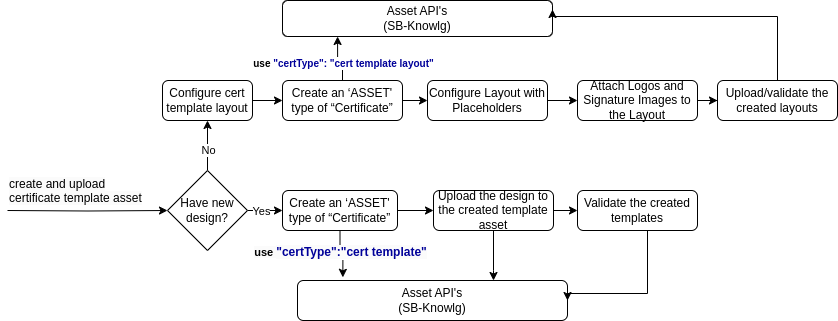

The diagram above was exported from draw.io. Its source (the exported page's mxGraphModel, read from the mxfile embedded in the PNG):
<mxGraphModel dx="1978" dy="1010" grid="1" gridSize="10" guides="1" tooltips="1" connect="1" arrows="1" fold="1" page="1" pageScale="1" pageWidth="1169" pageHeight="827" math="0" shadow="0">
  <root>
    <mxCell id="0" />
    <mxCell id="1" parent="0" />
    <mxCell id="Z1_IPeLRhqarXn_OKfl1-1" value="" style="edgeStyle=orthogonalEdgeStyle;rounded=0;orthogonalLoop=1;jettySize=auto;html=1;" edge="1" parent="1" target="Z1_IPeLRhqarXn_OKfl1-6">
      <mxGeometry relative="1" as="geometry">
        <mxPoint x="70" y="370" as="sourcePoint" />
      </mxGeometry>
    </mxCell>
    <mxCell id="Z1_IPeLRhqarXn_OKfl1-2" style="edgeStyle=orthogonalEdgeStyle;rounded=0;orthogonalLoop=1;jettySize=auto;html=1;entryX=0.5;entryY=1;entryDx=0;entryDy=0;" edge="1" parent="1" source="Z1_IPeLRhqarXn_OKfl1-6" target="Z1_IPeLRhqarXn_OKfl1-9">
      <mxGeometry relative="1" as="geometry" />
    </mxCell>
    <mxCell id="Z1_IPeLRhqarXn_OKfl1-3" value="No" style="edgeLabel;html=1;align=center;verticalAlign=middle;resizable=0;points=[];" vertex="1" connectable="0" parent="Z1_IPeLRhqarXn_OKfl1-2">
      <mxGeometry x="-0.1428" relative="1" as="geometry">
        <mxPoint as="offset" />
      </mxGeometry>
    </mxCell>
    <mxCell id="Z1_IPeLRhqarXn_OKfl1-4" style="edgeStyle=orthogonalEdgeStyle;rounded=0;orthogonalLoop=1;jettySize=auto;html=1;entryX=0;entryY=0.5;entryDx=0;entryDy=0;" edge="1" parent="1" source="Z1_IPeLRhqarXn_OKfl1-6" target="Z1_IPeLRhqarXn_OKfl1-13">
      <mxGeometry relative="1" as="geometry" />
    </mxCell>
    <mxCell id="Z1_IPeLRhqarXn_OKfl1-5" value="Yes" style="edgeLabel;html=1;align=center;verticalAlign=middle;resizable=0;points=[];" vertex="1" connectable="0" parent="Z1_IPeLRhqarXn_OKfl1-4">
      <mxGeometry x="-0.4194" relative="1" as="geometry">
        <mxPoint as="offset" />
      </mxGeometry>
    </mxCell>
    <mxCell id="Z1_IPeLRhqarXn_OKfl1-6" value="Have new design?" style="rhombus;whiteSpace=wrap;html=1;rounded=0;" vertex="1" parent="1">
      <mxGeometry x="230" y="330" width="80" height="80" as="geometry" />
    </mxCell>
    <mxCell id="Z1_IPeLRhqarXn_OKfl1-7" value="&lt;span style=&quot;color: rgb(0, 0, 0); font-family: Helvetica; font-size: 12px; font-style: normal; font-variant-ligatures: normal; font-variant-caps: normal; font-weight: 400; letter-spacing: normal; orphans: 2; text-align: center; text-indent: 0px; text-transform: none; widows: 2; word-spacing: 0px; -webkit-text-stroke-width: 0px; background-color: rgb(251, 251, 251); text-decoration-thickness: initial; text-decoration-style: initial; text-decoration-color: initial; float: none; display: inline !important;&quot;&gt;create and upload &lt;br&gt;certificate&amp;nbsp;&lt;/span&gt;&lt;span style=&quot;color: rgb(0, 0, 0); font-family: Helvetica; font-size: 12px; font-style: normal; font-variant-ligatures: normal; font-variant-caps: normal; font-weight: 400; letter-spacing: normal; orphans: 2; text-align: center; text-indent: 0px; text-transform: none; widows: 2; word-spacing: 0px; -webkit-text-stroke-width: 0px; background-color: rgb(251, 251, 251); text-decoration-thickness: initial; text-decoration-style: initial; text-decoration-color: initial; float: none; display: inline !important;&quot;&gt;template asset&lt;/span&gt;" style="text;whiteSpace=wrap;html=1;" vertex="1" parent="1">
      <mxGeometry x="70" y="330" width="160" height="50" as="geometry" />
    </mxCell>
    <mxCell id="Z1_IPeLRhqarXn_OKfl1-8" style="edgeStyle=orthogonalEdgeStyle;rounded=0;orthogonalLoop=1;jettySize=auto;html=1;" edge="1" parent="1" source="Z1_IPeLRhqarXn_OKfl1-9" target="Z1_IPeLRhqarXn_OKfl1-17">
      <mxGeometry relative="1" as="geometry" />
    </mxCell>
    <mxCell id="Z1_IPeLRhqarXn_OKfl1-9" value="&lt;span style=&quot;border-color: var(--border-color);&quot;&gt;&lt;font style=&quot;font-size: 12px;&quot;&gt;Configure cert template layout&lt;/font&gt;&lt;/span&gt;" style="rounded=1;whiteSpace=wrap;html=1;" vertex="1" parent="1">
      <mxGeometry x="225" y="240" width="90" height="40" as="geometry" />
    </mxCell>
    <mxCell id="Z1_IPeLRhqarXn_OKfl1-10" style="edgeStyle=orthogonalEdgeStyle;rounded=0;orthogonalLoop=1;jettySize=auto;html=1;entryX=0.168;entryY=-0.079;entryDx=0;entryDy=0;entryPerimeter=0;" edge="1" parent="1" source="Z1_IPeLRhqarXn_OKfl1-13" target="Z1_IPeLRhqarXn_OKfl1-23">
      <mxGeometry relative="1" as="geometry" />
    </mxCell>
    <mxCell id="Z1_IPeLRhqarXn_OKfl1-11" value="&lt;b style=&quot;border-color: var(--border-color); background-color: rgb(251, 251, 251);&quot;&gt;use&amp;nbsp;&lt;/b&gt;&lt;font style=&quot;border-color: var(--border-color); font-size: 12px; background-color: rgb(251, 251, 251);&quot; color=&quot;#000099&quot;&gt;&lt;b style=&quot;border-color: var(--border-color);&quot;&gt;&quot;certType&quot;:&quot;cert template&quot;&lt;/b&gt;&lt;/font&gt;" style="edgeLabel;html=1;align=center;verticalAlign=middle;resizable=0;points=[];" vertex="1" connectable="0" parent="Z1_IPeLRhqarXn_OKfl1-10">
      <mxGeometry x="-0.1515" relative="1" as="geometry">
        <mxPoint as="offset" />
      </mxGeometry>
    </mxCell>
    <mxCell id="Z1_IPeLRhqarXn_OKfl1-12" value="" style="edgeStyle=orthogonalEdgeStyle;rounded=0;orthogonalLoop=1;jettySize=auto;html=1;" edge="1" parent="1" source="Z1_IPeLRhqarXn_OKfl1-13" target="Z1_IPeLRhqarXn_OKfl1-28">
      <mxGeometry relative="1" as="geometry" />
    </mxCell>
    <mxCell id="Z1_IPeLRhqarXn_OKfl1-13" value="Create an ‘ASSET' type of “Certificate”" style="rounded=1;whiteSpace=wrap;html=1;" vertex="1" parent="1">
      <mxGeometry x="345" y="350" width="115" height="40" as="geometry" />
    </mxCell>
    <mxCell id="Z1_IPeLRhqarXn_OKfl1-14" style="edgeStyle=orthogonalEdgeStyle;rounded=0;orthogonalLoop=1;jettySize=auto;html=1;entryX=0.204;entryY=1;entryDx=0;entryDy=0;entryPerimeter=0;" edge="1" parent="1" source="Z1_IPeLRhqarXn_OKfl1-17" target="Z1_IPeLRhqarXn_OKfl1-18">
      <mxGeometry relative="1" as="geometry" />
    </mxCell>
    <mxCell id="Z1_IPeLRhqarXn_OKfl1-15" value="&lt;font style=&quot;font-size: 10px;&quot;&gt;&lt;b style=&quot;border-color: var(--border-color);&quot;&gt;use&lt;/b&gt;&amp;nbsp;&lt;/font&gt;&lt;b style=&quot;border-color: var(--border-color); font-size: 10px;&quot;&gt;&lt;font style=&quot;border-color: var(--border-color); font-size: 10px;&quot; color=&quot;#000099&quot;&gt;&quot;certType&quot;: &quot;cert template layout&quot;&lt;/font&gt;&lt;br style=&quot;border-color: var(--border-color);&quot;&gt;&lt;/b&gt;" style="edgeLabel;html=1;align=center;verticalAlign=middle;resizable=0;points=[];" vertex="1" connectable="0" parent="Z1_IPeLRhqarXn_OKfl1-14">
      <mxGeometry x="-0.1147" relative="1" as="geometry">
        <mxPoint y="4" as="offset" />
      </mxGeometry>
    </mxCell>
    <mxCell id="Z1_IPeLRhqarXn_OKfl1-16" value="" style="edgeStyle=orthogonalEdgeStyle;rounded=0;orthogonalLoop=1;jettySize=auto;html=1;" edge="1" parent="1" source="Z1_IPeLRhqarXn_OKfl1-17" target="Z1_IPeLRhqarXn_OKfl1-20">
      <mxGeometry relative="1" as="geometry" />
    </mxCell>
    <mxCell id="Z1_IPeLRhqarXn_OKfl1-17" value="&lt;span style=&quot;border-color: var(--border-color);&quot;&gt;&lt;font style=&quot;border-color: var(--border-color); font-size: 12px;&quot;&gt;Create an ‘ASSET' type of “Certificate”&lt;/font&gt;&lt;/span&gt;" style="rounded=1;whiteSpace=wrap;html=1;" vertex="1" parent="1">
      <mxGeometry x="345" y="240" width="120" height="40" as="geometry" />
    </mxCell>
    <mxCell id="Z1_IPeLRhqarXn_OKfl1-18" value="&lt;span style=&quot;border-color: var(--border-color);&quot;&gt;&lt;font style=&quot;border-color: var(--border-color); font-size: 12px;&quot;&gt;Asset API's&lt;br&gt;(SB-Knowlg)&lt;br&gt;&lt;/font&gt;&lt;/span&gt;" style="rounded=1;whiteSpace=wrap;html=1;" vertex="1" parent="1">
      <mxGeometry x="345" y="160" width="270" height="36" as="geometry" />
    </mxCell>
    <mxCell id="Z1_IPeLRhqarXn_OKfl1-19" value="" style="edgeStyle=orthogonalEdgeStyle;rounded=0;orthogonalLoop=1;jettySize=auto;html=1;" edge="1" parent="1" source="Z1_IPeLRhqarXn_OKfl1-20" target="Z1_IPeLRhqarXn_OKfl1-22">
      <mxGeometry relative="1" as="geometry" />
    </mxCell>
    <mxCell id="Z1_IPeLRhqarXn_OKfl1-20" value="&lt;span style=&quot;border-color: var(--border-color);&quot;&gt;&lt;font style=&quot;font-size: 12px;&quot;&gt;Configure Layout with Placeholders&lt;/font&gt;&lt;/span&gt;" style="whiteSpace=wrap;html=1;rounded=1;" vertex="1" parent="1">
      <mxGeometry x="490" y="240" width="120" height="40" as="geometry" />
    </mxCell>
    <mxCell id="Z1_IPeLRhqarXn_OKfl1-21" style="edgeStyle=orthogonalEdgeStyle;rounded=0;orthogonalLoop=1;jettySize=auto;html=1;entryX=0;entryY=0.5;entryDx=0;entryDy=0;" edge="1" parent="1" source="Z1_IPeLRhqarXn_OKfl1-22" target="Z1_IPeLRhqarXn_OKfl1-25">
      <mxGeometry relative="1" as="geometry" />
    </mxCell>
    <mxCell id="Z1_IPeLRhqarXn_OKfl1-22" value="&lt;span style=&quot;border-color: var(--border-color);&quot;&gt;&lt;font style=&quot;font-size: 12px;&quot;&gt;Attach Logos and Signature Images to the Layout&lt;/font&gt;&lt;/span&gt;" style="whiteSpace=wrap;html=1;rounded=1;" vertex="1" parent="1">
      <mxGeometry x="640" y="240" width="120" height="40" as="geometry" />
    </mxCell>
    <mxCell id="Z1_IPeLRhqarXn_OKfl1-23" value="Asset API's&lt;br style=&quot;border-color: var(--border-color);&quot;&gt;(SB-Knowlg)" style="rounded=1;whiteSpace=wrap;html=1;" vertex="1" parent="1">
      <mxGeometry x="360" y="440" width="270" height="40" as="geometry" />
    </mxCell>
    <mxCell id="Z1_IPeLRhqarXn_OKfl1-24" style="edgeStyle=orthogonalEdgeStyle;rounded=0;orthogonalLoop=1;jettySize=auto;html=1;entryX=1;entryY=0.25;entryDx=0;entryDy=0;" edge="1" parent="1" source="Z1_IPeLRhqarXn_OKfl1-25" target="Z1_IPeLRhqarXn_OKfl1-18">
      <mxGeometry relative="1" as="geometry">
        <Array as="points">
          <mxPoint x="840" y="176" />
        </Array>
      </mxGeometry>
    </mxCell>
    <mxCell id="Z1_IPeLRhqarXn_OKfl1-25" value="&lt;span style=&quot;border-color: var(--border-color);&quot;&gt;&lt;font style=&quot;font-size: 12px;&quot;&gt;Upload/validate the created layouts&lt;/font&gt;&lt;/span&gt;" style="whiteSpace=wrap;html=1;rounded=1;" vertex="1" parent="1">
      <mxGeometry x="780" y="240" width="120" height="40" as="geometry" />
    </mxCell>
    <mxCell id="Z1_IPeLRhqarXn_OKfl1-26" style="edgeStyle=orthogonalEdgeStyle;rounded=0;orthogonalLoop=1;jettySize=auto;html=1;" edge="1" parent="1" source="Z1_IPeLRhqarXn_OKfl1-28" target="Z1_IPeLRhqarXn_OKfl1-23">
      <mxGeometry relative="1" as="geometry">
        <Array as="points">
          <mxPoint x="556" y="430" />
          <mxPoint x="556" y="430" />
        </Array>
      </mxGeometry>
    </mxCell>
    <mxCell id="Z1_IPeLRhqarXn_OKfl1-27" value="" style="edgeStyle=orthogonalEdgeStyle;rounded=0;orthogonalLoop=1;jettySize=auto;html=1;" edge="1" parent="1" source="Z1_IPeLRhqarXn_OKfl1-28" target="Z1_IPeLRhqarXn_OKfl1-30">
      <mxGeometry relative="1" as="geometry" />
    </mxCell>
    <mxCell id="Z1_IPeLRhqarXn_OKfl1-28" value="&lt;span style=&quot;border-color: var(--border-color);&quot;&gt;&lt;font style=&quot;font-size: 12px;&quot;&gt;Upload the design to the created template asset&lt;/font&gt;&lt;/span&gt;" style="whiteSpace=wrap;html=1;rounded=1;" vertex="1" parent="1">
      <mxGeometry x="496" y="350" width="120" height="40" as="geometry" />
    </mxCell>
    <mxCell id="Z1_IPeLRhqarXn_OKfl1-29" style="edgeStyle=orthogonalEdgeStyle;rounded=0;orthogonalLoop=1;jettySize=auto;html=1;entryX=1;entryY=0.5;entryDx=0;entryDy=0;" edge="1" parent="1" source="Z1_IPeLRhqarXn_OKfl1-30" target="Z1_IPeLRhqarXn_OKfl1-23">
      <mxGeometry relative="1" as="geometry">
        <mxPoint x="640" y="460" as="targetPoint" />
        <Array as="points">
          <mxPoint x="710" y="453" />
        </Array>
      </mxGeometry>
    </mxCell>
    <mxCell id="Z1_IPeLRhqarXn_OKfl1-30" value="Validate the created templates" style="whiteSpace=wrap;html=1;rounded=1;" vertex="1" parent="1">
      <mxGeometry x="640" y="350" width="120" height="40" as="geometry" />
    </mxCell>
  </root>
</mxGraphModel>